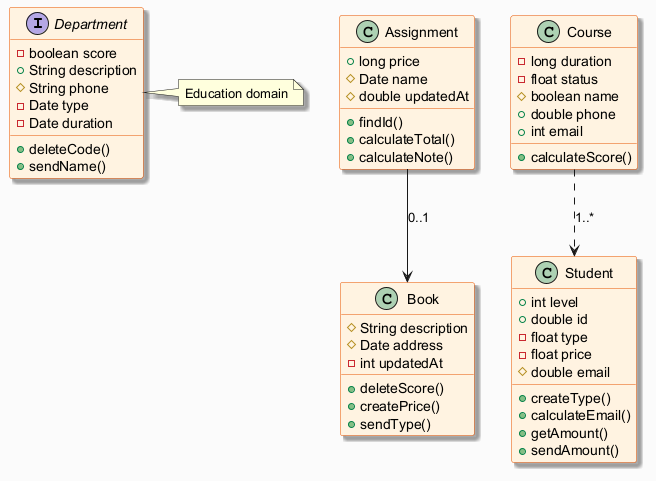

The diagram above was rendered by PlantUML. Its source (embedded in the PNG):
@startuml
skinparam backgroundColor #FAFAFA
skinparam classBackgroundColor #FFF3E0
skinparam classBorderColor #E65100
skinparam shadowing true
interface Department {
  -boolean score
  +String description
  #String phone
  -Date type
  -Date duration
  +deleteCode()
  +sendName()
}
class Book {
  #String description
  #Date address
  -int updatedAt
  +deleteScore()
  +createPrice()
  +sendType()
}
class Student {
  +int level
  +double id
  -float type
  -float price
  #double email
  +createType()
  +calculateEmail()
  +getAmount()
  +sendAmount()
}
class Assignment {
  +long price
  #Date name
  #double updatedAt
  +findId()
  +calculateTotal()
  +calculateNote()
}
class Course {
  -long duration
  -float status
  #boolean name
  +double phone
  +int email
  +calculateScore()
}
Assignment --> Book : "0..1"
Course ..> Student : "1..*"
note right of Department : Education domain
@enduml